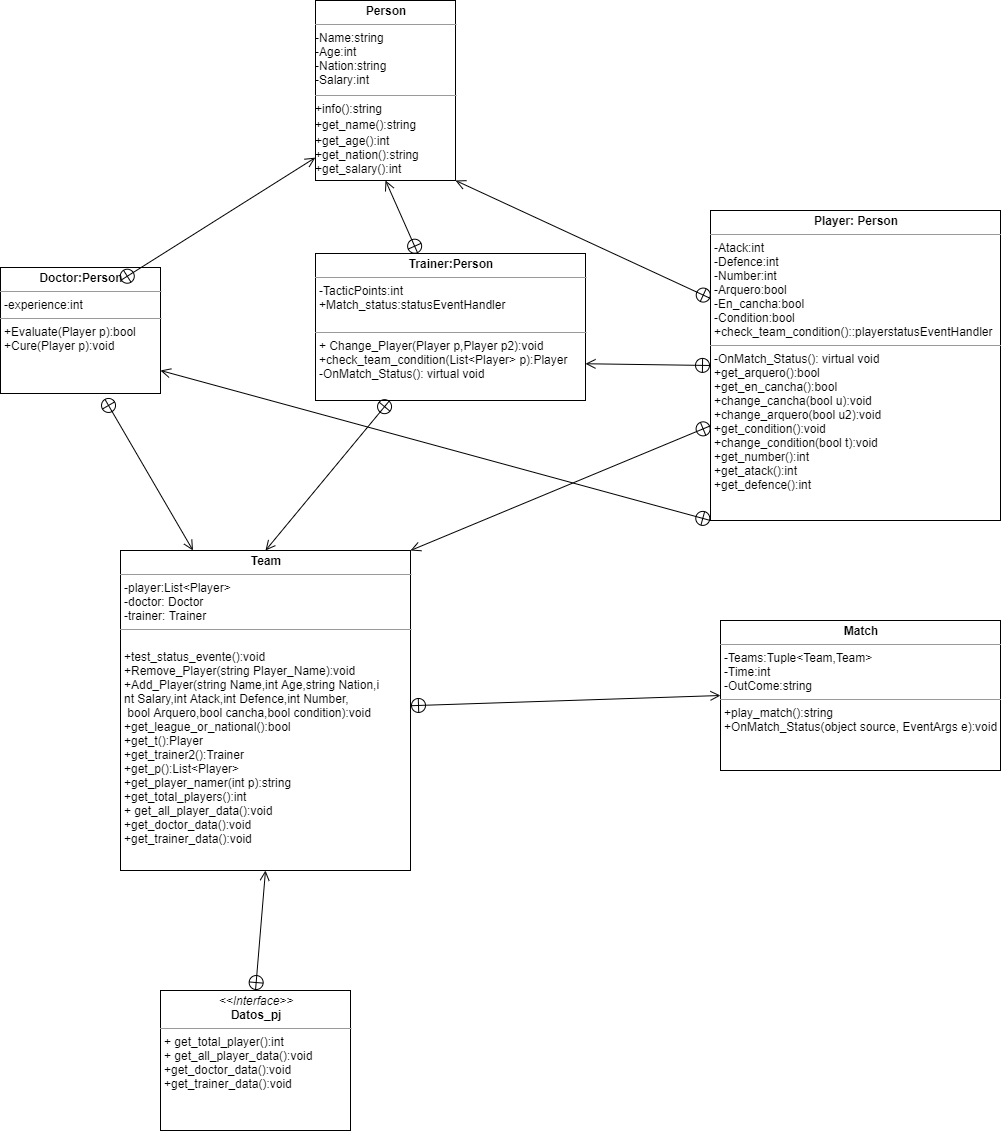

The diagram above was exported from draw.io. Its source (the exported page's mxGraphModel, read from the mxfile embedded in the PNG):
<mxGraphModel dx="1540" dy="980" grid="1" gridSize="10" guides="1" tooltips="1" connect="1" arrows="1" fold="1" page="1" pageScale="1" pageWidth="850" pageHeight="1100" math="0" shadow="0">
  <root>
    <mxCell id="0" />
    <mxCell id="1" parent="0" />
    <mxCell id="eommZe8yhFIXoIitJcJ8-44" value="&lt;p style=&quot;margin: 0px ; margin-top: 4px ; text-align: center&quot;&gt;&lt;b&gt;Person&lt;/b&gt;&lt;/p&gt;&lt;hr size=&quot;1&quot;&gt;-Name:string&lt;br&gt;-Age:int&lt;br&gt;-Nation:string&lt;br&gt;-Salary:int&lt;br&gt;&lt;div style=&quot;height: 2px&quot;&gt;&lt;/div&gt;&lt;hr size=&quot;1&quot;&gt;&lt;div style=&quot;height: 2px&quot;&gt;+info():string&lt;/div&gt;&lt;div style=&quot;height: 2px&quot;&gt;&lt;br&gt;&lt;/div&gt;&lt;div style=&quot;height: 2px&quot;&gt;&lt;br&gt;&lt;/div&gt;&lt;div style=&quot;height: 2px&quot;&gt;&lt;br&gt;&lt;/div&gt;&lt;div style=&quot;height: 2px&quot;&gt;&lt;br&gt;&lt;/div&gt;&lt;div style=&quot;height: 2px&quot;&gt;&lt;br&gt;&lt;/div&gt;&lt;div style=&quot;height: 2px&quot;&gt;&lt;br&gt;&lt;/div&gt;&lt;div style=&quot;height: 2px&quot;&gt;&lt;br&gt;&lt;/div&gt;&lt;div style=&quot;height: 2px&quot;&gt;+get_name():string&lt;/div&gt;&lt;div style=&quot;height: 2px&quot;&gt;&lt;br&gt;&lt;/div&gt;&lt;div style=&quot;height: 2px&quot;&gt;&lt;br&gt;&lt;/div&gt;&lt;div style=&quot;height: 2px&quot;&gt;&lt;br&gt;&lt;/div&gt;&lt;div style=&quot;height: 2px&quot;&gt;&lt;br&gt;&lt;/div&gt;&lt;div style=&quot;height: 2px&quot;&gt;&lt;br&gt;&lt;/div&gt;&lt;div style=&quot;height: 2px&quot;&gt;&lt;br&gt;&lt;/div&gt;&lt;div style=&quot;height: 2px&quot;&gt;&lt;br&gt;&lt;/div&gt;&lt;div style=&quot;height: 2px&quot;&gt;+get_age():int&lt;/div&gt;&lt;div style=&quot;height: 2px&quot;&gt;&lt;br&gt;&lt;/div&gt;&lt;div style=&quot;height: 2px&quot;&gt;&lt;br&gt;&lt;/div&gt;&lt;div style=&quot;height: 2px&quot;&gt;&lt;br&gt;&lt;/div&gt;&lt;div style=&quot;height: 2px&quot;&gt;&lt;br&gt;&lt;/div&gt;&lt;div style=&quot;height: 2px&quot;&gt;&lt;br&gt;&lt;/div&gt;&lt;div style=&quot;height: 2px&quot;&gt;&lt;br&gt;&lt;/div&gt;&lt;div style=&quot;height: 2px&quot;&gt;+get_nation():string&lt;/div&gt;&lt;div style=&quot;height: 2px&quot;&gt;&lt;br&gt;&lt;/div&gt;&lt;div style=&quot;height: 2px&quot;&gt;&lt;br&gt;&lt;/div&gt;&lt;div style=&quot;height: 2px&quot;&gt;&lt;br&gt;&lt;/div&gt;&lt;div style=&quot;height: 2px&quot;&gt;&lt;br&gt;&lt;/div&gt;&lt;div style=&quot;height: 2px&quot;&gt;&lt;br&gt;&lt;/div&gt;&lt;div style=&quot;height: 2px&quot;&gt;&lt;br&gt;&lt;/div&gt;&lt;div style=&quot;height: 2px&quot;&gt;+get_salary():int&lt;/div&gt;&lt;div style=&quot;height: 2px&quot;&gt;&lt;br&gt;&lt;/div&gt;&lt;div style=&quot;height: 2px&quot;&gt;&lt;br&gt;&lt;/div&gt;&lt;div style=&quot;height: 2px&quot;&gt;&lt;br&gt;&lt;/div&gt;&lt;div style=&quot;height: 2px&quot;&gt;&lt;br&gt;&lt;/div&gt;&lt;div style=&quot;height: 2px&quot;&gt;&lt;br&gt;&lt;/div&gt;&lt;div style=&quot;height: 2px&quot;&gt;&lt;br&gt;&lt;/div&gt;&lt;div style=&quot;height: 2px&quot;&gt;&lt;br&gt;&lt;/div&gt;&lt;div style=&quot;height: 2px&quot;&gt;&lt;br&gt;&lt;/div&gt;&lt;div style=&quot;height: 2px&quot;&gt;&lt;br&gt;&lt;/div&gt;" style="verticalAlign=top;align=left;overflow=fill;fontSize=12;fontFamily=Helvetica;html=1;" parent="1" vertex="1">
      <mxGeometry x="355" y="30" width="140" height="180" as="geometry" />
    </mxCell>
    <mxCell id="eommZe8yhFIXoIitJcJ8-45" value="&lt;p style=&quot;margin: 0px ; margin-top: 4px ; text-align: center&quot;&gt;&lt;b&gt;Player: Person&lt;/b&gt;&lt;/p&gt;&lt;hr size=&quot;1&quot;&gt;&lt;p style=&quot;margin: 0px ; margin-left: 4px&quot;&gt;-Atack:int&lt;/p&gt;&lt;p style=&quot;margin: 0px ; margin-left: 4px&quot;&gt;-Defence:int&lt;/p&gt;&lt;p style=&quot;margin: 0px ; margin-left: 4px&quot;&gt;-Number:int&lt;/p&gt;&lt;p style=&quot;margin: 0px ; margin-left: 4px&quot;&gt;-Arquero:bool&lt;/p&gt;&lt;p style=&quot;margin: 0px ; margin-left: 4px&quot;&gt;-En_cancha:bool&lt;/p&gt;&lt;p style=&quot;margin: 0px ; margin-left: 4px&quot;&gt;-Condition:bool&lt;/p&gt;&lt;p style=&quot;margin: 0px ; margin-left: 4px&quot;&gt;+check_team_condition()::playerstatusEventHandler&lt;/p&gt;&lt;hr size=&quot;1&quot;&gt;&lt;p style=&quot;margin: 0px ; margin-left: 4px&quot;&gt;-OnMatch_Status(): virtual void&lt;br&gt;&lt;/p&gt;&lt;p style=&quot;margin: 0px ; margin-left: 4px&quot;&gt;+get_arquero():bool&lt;/p&gt;&lt;p style=&quot;margin: 0px ; margin-left: 4px&quot;&gt;+get_en_cancha():bool&lt;/p&gt;&lt;p style=&quot;margin: 0px ; margin-left: 4px&quot;&gt;+change_cancha(bool u):void&lt;/p&gt;&lt;p style=&quot;margin: 0px ; margin-left: 4px&quot;&gt;+change_arquero(bool u2):void&lt;/p&gt;&lt;p style=&quot;margin: 0px ; margin-left: 4px&quot;&gt;+get_condition():void&lt;/p&gt;&lt;p style=&quot;margin: 0px ; margin-left: 4px&quot;&gt;+change_condition(bool t):void&lt;/p&gt;&lt;p style=&quot;margin: 0px ; margin-left: 4px&quot;&gt;+get_number():int&lt;/p&gt;&lt;p style=&quot;margin: 0px ; margin-left: 4px&quot;&gt;+get_atack():int&lt;/p&gt;&lt;p style=&quot;margin: 0px ; margin-left: 4px&quot;&gt;+get_defence():int&lt;/p&gt;&lt;p style=&quot;margin: 0px ; margin-left: 4px&quot;&gt;&lt;br&gt;&lt;/p&gt;" style="verticalAlign=top;align=left;overflow=fill;fontSize=12;fontFamily=Helvetica;html=1;" parent="1" vertex="1">
      <mxGeometry x="750" y="240" width="290" height="310" as="geometry" />
    </mxCell>
    <mxCell id="eommZe8yhFIXoIitJcJ8-46" value="&lt;p style=&quot;margin: 0px ; margin-top: 4px ; text-align: center&quot;&gt;&lt;b&gt;Doctor:Person&lt;/b&gt;&lt;/p&gt;&lt;hr size=&quot;1&quot;&gt;&lt;p style=&quot;margin: 0px ; margin-left: 4px&quot;&gt;-experience:int&lt;/p&gt;&lt;hr size=&quot;1&quot;&gt;&lt;p style=&quot;margin: 0px ; margin-left: 4px&quot;&gt;+Evaluate(Player p):bool&lt;/p&gt;&lt;p style=&quot;margin: 0px ; margin-left: 4px&quot;&gt;+Cure(Player p):void&lt;/p&gt;" style="verticalAlign=top;align=left;overflow=fill;fontSize=12;fontFamily=Helvetica;html=1;" parent="1" vertex="1">
      <mxGeometry x="40" y="297" width="160" height="126" as="geometry" />
    </mxCell>
    <mxCell id="eommZe8yhFIXoIitJcJ8-47" value="&lt;p style=&quot;margin: 0px ; margin-top: 4px ; text-align: center&quot;&gt;&lt;b&gt;Trainer:Person&lt;/b&gt;&lt;/p&gt;&lt;hr size=&quot;1&quot;&gt;&lt;p style=&quot;margin: 0px ; margin-left: 4px&quot;&gt;-TacticPoints:int&lt;/p&gt;&lt;p style=&quot;margin: 0px ; margin-left: 4px&quot;&gt;+Match_status:statusEventHandler&lt;br&gt;&lt;/p&gt;&lt;div&gt;&lt;br&gt;&lt;/div&gt;&lt;hr size=&quot;1&quot;&gt;&lt;p style=&quot;margin: 0px ; margin-left: 4px&quot;&gt;+ Change_Player(Player p,Player p2):void&lt;/p&gt;&lt;p style=&quot;margin: 0px ; margin-left: 4px&quot;&gt;+check_team_condition(List&amp;lt;Player&amp;gt; p):Player&lt;/p&gt;&lt;p style=&quot;margin: 0px 0px 0px 4px&quot;&gt;-OnMatch_Status(): virtual void&lt;/p&gt;&lt;div&gt;&lt;br&gt;&lt;/div&gt;" style="verticalAlign=top;align=left;overflow=fill;fontSize=12;fontFamily=Helvetica;html=1;" parent="1" vertex="1">
      <mxGeometry x="355" y="283" width="270" height="147" as="geometry" />
    </mxCell>
    <mxCell id="eommZe8yhFIXoIitJcJ8-48" value="&lt;p style=&quot;margin: 0px ; margin-top: 4px ; text-align: center&quot;&gt;&lt;b&gt;Match&lt;/b&gt;&lt;/p&gt;&lt;hr size=&quot;1&quot;&gt;&lt;p style=&quot;margin: 0px ; margin-left: 4px&quot;&gt;-Teams:Tuple&amp;lt;Team,Team&amp;gt;&lt;/p&gt;&lt;p style=&quot;margin: 0px ; margin-left: 4px&quot;&gt;-Time:int&lt;/p&gt;&lt;p style=&quot;margin: 0px ; margin-left: 4px&quot;&gt;-OutCome:string&lt;/p&gt;&lt;hr size=&quot;1&quot;&gt;&lt;p style=&quot;margin: 0px ; margin-left: 4px&quot;&gt;+play_match():string&lt;/p&gt;&lt;p style=&quot;margin: 0px ; margin-left: 4px&quot;&gt;+OnMatch_Status(object source, EventArgs e):void&lt;/p&gt;&lt;p style=&quot;margin: 0px ; margin-left: 4px&quot;&gt;&lt;br&gt;&lt;/p&gt;" style="verticalAlign=top;align=left;overflow=fill;fontSize=12;fontFamily=Helvetica;html=1;" parent="1" vertex="1">
      <mxGeometry x="760" y="650" width="280" height="150" as="geometry" />
    </mxCell>
    <mxCell id="eommZe8yhFIXoIitJcJ8-49" value="&lt;p style=&quot;margin: 0px ; margin-top: 4px ; text-align: center&quot;&gt;&lt;i&gt;&amp;lt;&amp;lt;Interface&amp;gt;&amp;gt;&lt;/i&gt;&lt;br&gt;&lt;b&gt;Datos_pj&lt;/b&gt;&lt;/p&gt;&lt;hr size=&quot;1&quot;&gt;&lt;p style=&quot;margin: 0px ; margin-left: 4px&quot;&gt;+ get_total_player():int&lt;br&gt;+ get_all_player_data():void&lt;/p&gt;&lt;p style=&quot;margin: 0px ; margin-left: 4px&quot;&gt;+get_doctor_data():void&lt;/p&gt;&lt;p style=&quot;margin: 0px ; margin-left: 4px&quot;&gt;+get_trainer_data():void&lt;/p&gt;" style="verticalAlign=top;align=left;overflow=fill;fontSize=12;fontFamily=Helvetica;html=1;" parent="1" vertex="1">
      <mxGeometry x="200" y="1020" width="190" height="140" as="geometry" />
    </mxCell>
    <mxCell id="eommZe8yhFIXoIitJcJ8-50" value="&lt;p style=&quot;margin: 0px ; margin-top: 4px ; text-align: center&quot;&gt;&lt;b&gt;Team&lt;/b&gt;&lt;/p&gt;&lt;hr size=&quot;1&quot;&gt;&lt;p style=&quot;margin: 0px ; margin-left: 4px&quot;&gt;-player:List&amp;lt;Player&amp;gt;&lt;/p&gt;&lt;p style=&quot;margin: 0px ; margin-left: 4px&quot;&gt;-doctor: Doctor&lt;/p&gt;&lt;p style=&quot;margin: 0px ; margin-left: 4px&quot;&gt;-trainer: Trainer&lt;/p&gt;&lt;hr size=&quot;1&quot;&gt;&lt;p style=&quot;margin: 0px ; margin-left: 4px&quot;&gt;&lt;br&gt;&lt;/p&gt;&lt;p style=&quot;margin: 0px ; margin-left: 4px&quot;&gt;+test_status_evente():void&lt;/p&gt;&lt;p style=&quot;margin: 0px ; margin-left: 4px&quot;&gt;+Remove_Player(string Player_Name):void&lt;/p&gt;&lt;p style=&quot;margin: 0px ; margin-left: 4px&quot;&gt;+Add_Player(string Name,int Age,string Nation,i&lt;/p&gt;&lt;p style=&quot;margin: 0px ; margin-left: 4px&quot;&gt;nt Salary,int Atack,int Defence,int Number,&lt;/p&gt;&lt;p style=&quot;margin: 0px ; margin-left: 4px&quot;&gt;&amp;nbsp;bool Arquero,bool cancha,bool condition):void&lt;/p&gt;&lt;p style=&quot;margin: 0px ; margin-left: 4px&quot;&gt;+get_league_or_national():bool&lt;/p&gt;&lt;p style=&quot;margin: 0px ; margin-left: 4px&quot;&gt;+get_t():Player&lt;/p&gt;&lt;p style=&quot;margin: 0px ; margin-left: 4px&quot;&gt;+get_trainer2():Trainer&lt;/p&gt;&lt;p style=&quot;margin: 0px ; margin-left: 4px&quot;&gt;+get_p():List&amp;lt;Player&amp;gt;&lt;/p&gt;&lt;p style=&quot;margin: 0px ; margin-left: 4px&quot;&gt;+get_player_namer(int p):string&lt;/p&gt;&lt;p style=&quot;margin: 0px ; margin-left: 4px&quot;&gt;+get_total_players():int&lt;/p&gt;&lt;p style=&quot;margin: 0px 0px 0px 4px&quot;&gt;+ get_all_player_data():void&lt;/p&gt;&lt;p style=&quot;margin: 0px 0px 0px 4px&quot;&gt;+get_doctor_data():void&lt;/p&gt;&lt;p style=&quot;margin: 0px 0px 0px 4px&quot;&gt;+get_trainer_data():void&lt;/p&gt;&lt;p style=&quot;margin: 0px ; margin-left: 4px&quot;&gt;&lt;br&gt;&lt;/p&gt;" style="verticalAlign=top;align=left;overflow=fill;fontSize=12;fontFamily=Helvetica;html=1;" parent="1" vertex="1">
      <mxGeometry x="160" y="580" width="290" height="320" as="geometry" />
    </mxCell>
    <mxCell id="eommZe8yhFIXoIitJcJ8-52" value="" style="endArrow=open;startArrow=circlePlus;endFill=0;startFill=0;endSize=8;html=1;entryX=-0.001;entryY=0.873;entryDx=0;entryDy=0;entryPerimeter=0;" parent="1" target="eommZe8yhFIXoIitJcJ8-44" edge="1">
      <mxGeometry width="160" relative="1" as="geometry">
        <mxPoint x="160" y="310" as="sourcePoint" />
        <mxPoint x="320" y="310" as="targetPoint" />
      </mxGeometry>
    </mxCell>
    <mxCell id="eommZe8yhFIXoIitJcJ8-53" value="" style="endArrow=open;startArrow=circlePlus;endFill=0;startFill=0;endSize=8;html=1;entryX=0.5;entryY=1;entryDx=0;entryDy=0;" parent="1" source="eommZe8yhFIXoIitJcJ8-47" target="eommZe8yhFIXoIitJcJ8-44" edge="1">
      <mxGeometry width="160" relative="1" as="geometry">
        <mxPoint x="170" y="320" as="sourcePoint" />
        <mxPoint x="364.8600000000001" y="197.13999999999987" as="targetPoint" />
      </mxGeometry>
    </mxCell>
    <mxCell id="eommZe8yhFIXoIitJcJ8-54" value="" style="endArrow=open;startArrow=circlePlus;endFill=0;startFill=0;endSize=8;html=1;entryX=1;entryY=1;entryDx=0;entryDy=0;" parent="1" source="eommZe8yhFIXoIitJcJ8-45" target="eommZe8yhFIXoIitJcJ8-44" edge="1">
      <mxGeometry width="160" relative="1" as="geometry">
        <mxPoint x="423.9171974522294" y="307" as="sourcePoint" />
        <mxPoint x="435" y="220" as="targetPoint" />
      </mxGeometry>
    </mxCell>
    <mxCell id="eommZe8yhFIXoIitJcJ8-55" value="" style="endArrow=open;startArrow=circlePlus;endFill=0;startFill=0;endSize=8;html=1;entryX=0.25;entryY=0;entryDx=0;entryDy=0;exitX=0.65;exitY=1.04;exitDx=0;exitDy=0;exitPerimeter=0;" parent="1" source="eommZe8yhFIXoIitJcJ8-46" target="eommZe8yhFIXoIitJcJ8-50" edge="1">
      <mxGeometry width="160" relative="1" as="geometry">
        <mxPoint x="433.9171974522294" y="317" as="sourcePoint" />
        <mxPoint x="445" y="230" as="targetPoint" />
      </mxGeometry>
    </mxCell>
    <mxCell id="eommZe8yhFIXoIitJcJ8-56" value="" style="endArrow=open;startArrow=circlePlus;endFill=0;startFill=0;endSize=8;html=1;entryX=0.5;entryY=0;entryDx=0;entryDy=0;" parent="1" source="eommZe8yhFIXoIitJcJ8-47" target="eommZe8yhFIXoIitJcJ8-50" edge="1">
      <mxGeometry width="160" relative="1" as="geometry">
        <mxPoint x="154" y="438.03999999999996" as="sourcePoint" />
        <mxPoint x="147.49999999999977" y="610" as="targetPoint" />
      </mxGeometry>
    </mxCell>
    <mxCell id="eommZe8yhFIXoIitJcJ8-57" value="" style="endArrow=open;startArrow=circlePlus;endFill=0;startFill=0;endSize=8;html=1;entryX=1;entryY=0;entryDx=0;entryDy=0;" parent="1" source="eommZe8yhFIXoIitJcJ8-45" target="eommZe8yhFIXoIitJcJ8-50" edge="1">
      <mxGeometry width="160" relative="1" as="geometry">
        <mxPoint x="164" y="448.03999999999996" as="sourcePoint" />
        <mxPoint x="157.49999999999977" y="620" as="targetPoint" />
      </mxGeometry>
    </mxCell>
    <mxCell id="eommZe8yhFIXoIitJcJ8-58" value="" style="endArrow=open;startArrow=circlePlus;endFill=0;startFill=0;endSize=8;html=1;entryX=0.5;entryY=1;entryDx=0;entryDy=0;exitX=0.5;exitY=0;exitDx=0;exitDy=0;" parent="1" source="eommZe8yhFIXoIitJcJ8-49" target="eommZe8yhFIXoIitJcJ8-50" edge="1">
      <mxGeometry width="160" relative="1" as="geometry">
        <mxPoint x="198.25" y="900" as="sourcePoint" />
        <mxPoint x="191.74999999999977" y="1071.96" as="targetPoint" />
      </mxGeometry>
    </mxCell>
    <mxCell id="eommZe8yhFIXoIitJcJ8-59" value="" style="endArrow=open;startArrow=circlePlus;endFill=0;startFill=0;endSize=8;html=1;entryX=0;entryY=0.5;entryDx=0;entryDy=0;" parent="1" source="eommZe8yhFIXoIitJcJ8-50" target="eommZe8yhFIXoIitJcJ8-48" edge="1">
      <mxGeometry width="160" relative="1" as="geometry">
        <mxPoint x="440" y="740" as="sourcePoint" />
        <mxPoint x="177.49999999999977" y="640" as="targetPoint" />
      </mxGeometry>
    </mxCell>
    <mxCell id="eommZe8yhFIXoIitJcJ8-63" value="" style="endArrow=open;startArrow=circlePlus;endFill=0;startFill=0;endSize=8;html=1;exitX=0;exitY=1;exitDx=0;exitDy=0;" parent="1" source="eommZe8yhFIXoIitJcJ8-45" edge="1">
      <mxGeometry width="160" relative="1" as="geometry">
        <mxPoint x="250" y="450" as="sourcePoint" />
        <mxPoint x="200" y="400" as="targetPoint" />
      </mxGeometry>
    </mxCell>
    <mxCell id="eommZe8yhFIXoIitJcJ8-64" value="" style="endArrow=open;startArrow=circlePlus;endFill=0;startFill=0;endSize=8;html=1;exitX=0;exitY=0.5;exitDx=0;exitDy=0;entryX=1;entryY=0.75;entryDx=0;entryDy=0;" parent="1" source="eommZe8yhFIXoIitJcJ8-45" target="eommZe8yhFIXoIitJcJ8-47" edge="1">
      <mxGeometry width="160" relative="1" as="geometry">
        <mxPoint x="640" y="577" as="sourcePoint" />
        <mxPoint x="210" y="410" as="targetPoint" />
      </mxGeometry>
    </mxCell>
  </root>
</mxGraphModel>